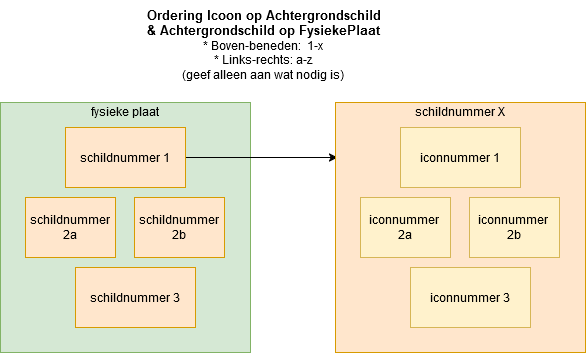

The diagram above was exported from draw.io. Its source (the exported page's mxGraphModel, read from the mxfile embedded in the PNG):
<mxGraphModel dx="2074" dy="1106" grid="0" gridSize="10" guides="1" tooltips="1" connect="1" arrows="1" fold="1" page="1" pageScale="1" pageWidth="1100" pageHeight="850" math="0" shadow="0">
  <root>
    <mxCell id="0" />
    <mxCell id="1" parent="0" />
    <mxCell id="JAaSVqaNoPK4AC_1vTfK-40" value="&lt;div&gt;fysieke plaat&lt;/div&gt;&lt;div&gt;&lt;br&gt;&lt;/div&gt;&lt;div&gt;&lt;br&gt;&lt;/div&gt;&lt;div&gt;&lt;br&gt;&lt;/div&gt;&lt;div&gt;&lt;br&gt;&lt;/div&gt;&lt;div&gt;&lt;br&gt;&lt;/div&gt;&lt;div&gt;&lt;br&gt;&lt;/div&gt;&lt;div&gt;&lt;br&gt;&lt;/div&gt;&lt;div&gt;&lt;br&gt;&lt;/div&gt;&lt;div&gt;&lt;br&gt;&lt;/div&gt;&lt;div&gt;&lt;br&gt;&lt;/div&gt;&lt;div&gt;&lt;br&gt;&lt;/div&gt;&lt;div&gt;&lt;br&gt;&lt;/div&gt;&lt;div&gt;&lt;br&gt;&lt;/div&gt;&lt;div&gt;&lt;br&gt;&lt;/div&gt;&lt;div&gt;&lt;br&gt;&lt;/div&gt;&lt;div&gt;&lt;br&gt;&lt;/div&gt;" style="whiteSpace=wrap;html=1;aspect=fixed;fillColor=#d5e8d4;strokeColor=#82b366;" parent="1" vertex="1">
      <mxGeometry x="299" y="129" width="250" height="250" as="geometry" />
    </mxCell>
    <mxCell id="JAaSVqaNoPK4AC_1vTfK-72" style="rounded=0;orthogonalLoop=1;jettySize=auto;html=1;entryX=0.008;entryY=0.22;entryDx=0;entryDy=0;entryPerimeter=0;" parent="1" source="JAaSVqaNoPK4AC_1vTfK-41" target="JAaSVqaNoPK4AC_1vTfK-66" edge="1">
      <mxGeometry relative="1" as="geometry" />
    </mxCell>
    <mxCell id="JAaSVqaNoPK4AC_1vTfK-41" value="schildnummer 1" style="rounded=0;whiteSpace=wrap;html=1;fillColor=#ffe6cc;strokeColor=#d79b00;" parent="1" vertex="1">
      <mxGeometry x="364" y="154" width="120" height="60" as="geometry" />
    </mxCell>
    <mxCell id="JAaSVqaNoPK4AC_1vTfK-42" value="schildnummer 3" style="rounded=0;whiteSpace=wrap;html=1;fillColor=#ffe6cc;strokeColor=#d79b00;" parent="1" vertex="1">
      <mxGeometry x="374" y="294" width="120" height="60" as="geometry" />
    </mxCell>
    <mxCell id="JAaSVqaNoPK4AC_1vTfK-43" value="schildnummer 2a" style="rounded=0;whiteSpace=wrap;html=1;fillColor=#ffe6cc;strokeColor=#d79b00;" parent="1" vertex="1">
      <mxGeometry x="324" y="224" width="90" height="60" as="geometry" />
    </mxCell>
    <mxCell id="JAaSVqaNoPK4AC_1vTfK-44" value="schildnummer 2b" style="rounded=0;whiteSpace=wrap;html=1;fillColor=#ffe6cc;strokeColor=#d79b00;" parent="1" vertex="1">
      <mxGeometry x="433" y="224" width="90" height="60" as="geometry" />
    </mxCell>
    <mxCell id="JAaSVqaNoPK4AC_1vTfK-66" value="&lt;div&gt;schildnummer X&lt;/div&gt;&lt;div&gt;&lt;br&gt;&lt;/div&gt;&lt;div&gt;&lt;br&gt;&lt;/div&gt;&lt;div&gt;&lt;br&gt;&lt;/div&gt;&lt;div&gt;&lt;br&gt;&lt;/div&gt;&lt;div&gt;&lt;br&gt;&lt;/div&gt;&lt;div&gt;&lt;br&gt;&lt;/div&gt;&lt;div&gt;&lt;br&gt;&lt;/div&gt;&lt;div&gt;&lt;br&gt;&lt;/div&gt;&lt;div&gt;&lt;br&gt;&lt;/div&gt;&lt;div&gt;&lt;br&gt;&lt;/div&gt;&lt;div&gt;&lt;br&gt;&lt;/div&gt;&lt;div&gt;&lt;br&gt;&lt;/div&gt;&lt;div&gt;&lt;br&gt;&lt;/div&gt;&lt;div&gt;&lt;br&gt;&lt;/div&gt;&lt;div&gt;&lt;br&gt;&lt;/div&gt;&lt;div&gt;&lt;br&gt;&lt;/div&gt;" style="whiteSpace=wrap;html=1;aspect=fixed;fillColor=#ffe6cc;strokeColor=#d79b00;" parent="1" vertex="1">
      <mxGeometry x="634" y="129" width="250" height="250" as="geometry" />
    </mxCell>
    <mxCell id="JAaSVqaNoPK4AC_1vTfK-67" value="iconnummer 1" style="rounded=0;whiteSpace=wrap;html=1;fillColor=#fff2cc;strokeColor=#d6b656;" parent="1" vertex="1">
      <mxGeometry x="699" y="154" width="120" height="60" as="geometry" />
    </mxCell>
    <mxCell id="JAaSVqaNoPK4AC_1vTfK-68" value="iconnummer 3" style="rounded=0;whiteSpace=wrap;html=1;fillColor=#fff2cc;strokeColor=#d6b656;" parent="1" vertex="1">
      <mxGeometry x="709" y="294" width="120" height="60" as="geometry" />
    </mxCell>
    <mxCell id="JAaSVqaNoPK4AC_1vTfK-69" value="iconnummer&amp;nbsp; 2a" style="rounded=0;whiteSpace=wrap;html=1;fillColor=#fff2cc;strokeColor=#d6b656;" parent="1" vertex="1">
      <mxGeometry x="659" y="224" width="90" height="60" as="geometry" />
    </mxCell>
    <mxCell id="JAaSVqaNoPK4AC_1vTfK-70" value="iconnummer&amp;nbsp; 2b" style="rounded=0;whiteSpace=wrap;html=1;fillColor=#fff2cc;strokeColor=#d6b656;" parent="1" vertex="1">
      <mxGeometry x="768" y="224" width="90" height="60" as="geometry" />
    </mxCell>
    <mxCell id="JAaSVqaNoPK4AC_1vTfK-74" value="&lt;div&gt;&lt;b&gt;&lt;font style=&quot;font-size: 13px;&quot;&gt;Ordering Icoon op Achtergrondschild&lt;br&gt;&lt;/font&gt;&lt;/b&gt;&lt;/div&gt;&lt;div&gt;&lt;b&gt;&lt;font style=&quot;font-size: 13px;&quot;&gt;&amp;amp; Achtergrondschild op FysiekePlaat&lt;/font&gt;&lt;/b&gt;&lt;/div&gt;&lt;div&gt;* Boven-beneden:&amp;nbsp; 1-x &lt;br&gt;&lt;/div&gt;&lt;div&gt;* Links-rechts: a-z&lt;br&gt;&lt;/div&gt;&lt;div&gt;(geef alleen aan wat nodig is)&lt;br&gt;&lt;/div&gt;" style="text;html=1;align=center;verticalAlign=middle;resizable=0;points=[];autosize=1;strokeColor=none;fillColor=none;" parent="1" vertex="1">
      <mxGeometry x="437" y="27" width="250" height="87" as="geometry" />
    </mxCell>
  </root>
</mxGraphModel>